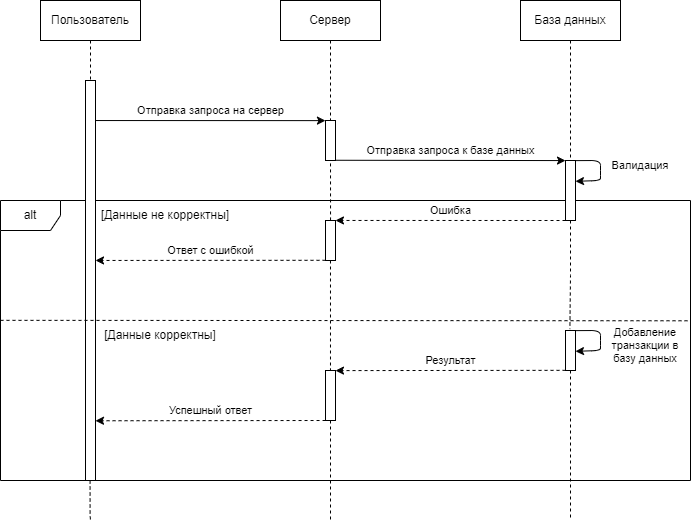

The diagram above was exported from draw.io. Its source (the exported page's mxGraphModel, read from the mxfile embedded in the PNG):
<mxGraphModel dx="1038" dy="649" grid="1" gridSize="10" guides="1" tooltips="1" connect="1" arrows="1" fold="1" page="1" pageScale="1" pageWidth="1169" pageHeight="827" math="0" shadow="0">
  <root>
    <mxCell id="0" />
    <mxCell id="1" parent="0" />
    <mxCell id="ix975TBsamDA32PZl427-17" value="alt" style="shape=umlFrame;whiteSpace=wrap;html=1;" parent="1" vertex="1">
      <mxGeometry x="280" y="240" width="690" height="280" as="geometry" />
    </mxCell>
    <mxCell id="ix975TBsamDA32PZl427-3" value="Пользователь" style="shape=umlLifeline;perimeter=lifelinePerimeter;whiteSpace=wrap;html=1;container=1;collapsible=0;recursiveResize=0;outlineConnect=0;" parent="1" vertex="1">
      <mxGeometry x="320" y="40" width="100" height="80" as="geometry" />
    </mxCell>
    <mxCell id="ix975TBsamDA32PZl427-6" value="" style="html=1;points=[];perimeter=orthogonalPerimeter;" parent="1" vertex="1">
      <mxGeometry x="365" y="120" width="10" height="400" as="geometry" />
    </mxCell>
    <mxCell id="ix975TBsamDA32PZl427-8" value="Сервер" style="shape=umlLifeline;perimeter=lifelinePerimeter;whiteSpace=wrap;html=1;container=1;collapsible=0;recursiveResize=0;outlineConnect=0;" parent="1" vertex="1">
      <mxGeometry x="560" y="40" width="100" height="120" as="geometry" />
    </mxCell>
    <mxCell id="ix975TBsamDA32PZl427-9" value="База данных" style="shape=umlLifeline;perimeter=lifelinePerimeter;whiteSpace=wrap;html=1;container=1;collapsible=0;recursiveResize=0;outlineConnect=0;" parent="1" vertex="1">
      <mxGeometry x="800" y="40" width="100" height="160" as="geometry" />
    </mxCell>
    <mxCell id="ix975TBsamDA32PZl427-10" value="" style="html=1;points=[];perimeter=orthogonalPerimeter;" parent="1" vertex="1">
      <mxGeometry x="605" y="160" width="10" height="40" as="geometry" />
    </mxCell>
    <mxCell id="ix975TBsamDA32PZl427-42" style="edgeStyle=orthogonalEdgeStyle;rounded=0;orthogonalLoop=1;jettySize=auto;html=1;entryX=0.44;entryY=-0.035;entryDx=0;entryDy=0;entryPerimeter=0;dashed=1;fontSize=11;endArrow=none;endFill=0;" parent="1" source="ix975TBsamDA32PZl427-12" target="ix975TBsamDA32PZl427-38" edge="1">
      <mxGeometry relative="1" as="geometry" />
    </mxCell>
    <mxCell id="ix975TBsamDA32PZl427-12" value="" style="html=1;points=[];perimeter=orthogonalPerimeter;" parent="1" vertex="1">
      <mxGeometry x="845" y="200" width="10" height="60" as="geometry" />
    </mxCell>
    <mxCell id="ix975TBsamDA32PZl427-13" value="Отправка запроса к базе данных" style="endArrow=classic;html=1;rounded=0;exitX=0.985;exitY=0.497;exitDx=0;exitDy=0;exitPerimeter=0;entryX=0;entryY=0.501;entryDx=0;entryDy=0;entryPerimeter=0;" parent="1" edge="1">
      <mxGeometry x="0.0005" y="10" width="50" height="50" relative="1" as="geometry">
        <mxPoint x="614.85" y="199.76" as="sourcePoint" />
        <mxPoint x="845" y="200.07999999999998" as="targetPoint" />
        <mxPoint as="offset" />
      </mxGeometry>
    </mxCell>
    <mxCell id="ix975TBsamDA32PZl427-16" value="Отправка запроса на сервер" style="endArrow=classic;html=1;rounded=0;exitX=0.994;exitY=1.001;exitDx=0;exitDy=0;exitPerimeter=0;entryX=-0.005;entryY=0.003;entryDx=0;entryDy=0;entryPerimeter=0;" parent="1" target="ix975TBsamDA32PZl427-10" edge="1">
      <mxGeometry y="10" width="50" height="50" relative="1" as="geometry">
        <mxPoint x="374.94000000000005" y="160.03999999999996" as="sourcePoint" />
        <mxPoint x="530" y="170" as="targetPoint" />
        <mxPoint as="offset" />
      </mxGeometry>
    </mxCell>
    <mxCell id="ix975TBsamDA32PZl427-23" value="" style="endArrow=none;html=1;rounded=0;dashed=1;entryX=1;entryY=0.501;entryDx=0;entryDy=0;entryPerimeter=0;exitX=0;exitY=0.428;exitDx=0;exitDy=0;exitPerimeter=0;" parent="1" source="ix975TBsamDA32PZl427-17" edge="1">
      <mxGeometry width="50" height="50" relative="1" as="geometry">
        <mxPoint x="310" y="360" as="sourcePoint" />
        <mxPoint x="970" y="360.28" as="targetPoint" />
      </mxGeometry>
    </mxCell>
    <mxCell id="ix975TBsamDA32PZl427-25" value="[Данные не корректны]" style="text;html=1;strokeColor=none;fillColor=none;align=center;verticalAlign=middle;whiteSpace=wrap;rounded=0;" parent="1" vertex="1">
      <mxGeometry x="375" y="240" width="140" height="30" as="geometry" />
    </mxCell>
    <mxCell id="ix975TBsamDA32PZl427-26" value="[Данные корректны]" style="text;html=1;strokeColor=none;fillColor=none;align=center;verticalAlign=middle;whiteSpace=wrap;rounded=0;" parent="1" vertex="1">
      <mxGeometry x="375" y="360" width="130" height="30" as="geometry" />
    </mxCell>
    <mxCell id="ix975TBsamDA32PZl427-46" style="edgeStyle=orthogonalEdgeStyle;rounded=0;orthogonalLoop=1;jettySize=auto;html=1;entryX=0.498;entryY=-0.005;entryDx=0;entryDy=0;entryPerimeter=0;dashed=1;fontSize=11;endArrow=none;endFill=0;" parent="1" source="ix975TBsamDA32PZl427-27" target="ix975TBsamDA32PZl427-43" edge="1">
      <mxGeometry relative="1" as="geometry" />
    </mxCell>
    <mxCell id="ix975TBsamDA32PZl427-27" value="" style="html=1;points=[];perimeter=orthogonalPerimeter;" parent="1" vertex="1">
      <mxGeometry x="605" y="260" width="10" height="40" as="geometry" />
    </mxCell>
    <mxCell id="ix975TBsamDA32PZl427-28" value="Ошибка" style="endArrow=classic;html=1;rounded=0;dashed=1;entryX=0.996;entryY=-0.001;entryDx=0;entryDy=0;entryPerimeter=0;exitX=0;exitY=1;exitDx=0;exitDy=0;exitPerimeter=0;" parent="1" source="ix975TBsamDA32PZl427-12" target="ix975TBsamDA32PZl427-27" edge="1">
      <mxGeometry x="-0.0002" y="-10" width="50" height="50" relative="1" as="geometry">
        <mxPoint x="845" y="260" as="sourcePoint" />
        <mxPoint x="730" y="280" as="targetPoint" />
        <mxPoint as="offset" />
      </mxGeometry>
    </mxCell>
    <mxCell id="ix975TBsamDA32PZl427-29" value="" style="endArrow=none;html=1;rounded=0;dashed=1;entryX=0.501;entryY=0.997;entryDx=0;entryDy=0;entryPerimeter=0;exitX=0.504;exitY=-0.002;exitDx=0;exitDy=0;exitPerimeter=0;" parent="1" source="ix975TBsamDA32PZl427-27" target="ix975TBsamDA32PZl427-10" edge="1">
      <mxGeometry width="50" height="50" relative="1" as="geometry">
        <mxPoint x="610" y="230" as="sourcePoint" />
        <mxPoint x="550" y="180" as="targetPoint" />
      </mxGeometry>
    </mxCell>
    <mxCell id="ix975TBsamDA32PZl427-32" value="Ответ с ошибкой" style="endArrow=classic;html=1;rounded=0;dashed=1;entryX=1.001;entryY=-0.001;entryDx=0;entryDy=0;entryPerimeter=0;exitX=0.002;exitY=0.995;exitDx=0;exitDy=0;exitPerimeter=0;" parent="1" source="ix975TBsamDA32PZl427-27" edge="1">
      <mxGeometry x="0.0001" y="-10" width="50" height="50" relative="1" as="geometry">
        <mxPoint x="500" y="350" as="sourcePoint" />
        <mxPoint x="375.01" y="299.96000000000004" as="targetPoint" />
        <mxPoint as="offset" />
      </mxGeometry>
    </mxCell>
    <mxCell id="ix975TBsamDA32PZl427-35" value="" style="endArrow=classic;html=1;rounded=1;entryX=1;entryY=0.347;entryDx=0;entryDy=0;entryPerimeter=0;exitX=1;exitY=0.002;exitDx=0;exitDy=0;exitPerimeter=0;" parent="1" source="ix975TBsamDA32PZl427-12" target="ix975TBsamDA32PZl427-12" edge="1">
      <mxGeometry width="50" height="50" relative="1" as="geometry">
        <mxPoint x="880" y="230" as="sourcePoint" />
        <mxPoint x="930" y="180" as="targetPoint" />
        <Array as="points">
          <mxPoint x="880" y="200" />
          <mxPoint x="880" y="210" />
          <mxPoint x="880" y="220" />
        </Array>
      </mxGeometry>
    </mxCell>
    <mxCell id="ix975TBsamDA32PZl427-37" value="Валидация" style="text;html=1;strokeColor=none;fillColor=none;align=center;verticalAlign=middle;whiteSpace=wrap;rounded=0;fontSize=11;" parent="1" vertex="1">
      <mxGeometry x="890" y="190" width="60" height="30" as="geometry" />
    </mxCell>
    <mxCell id="ix975TBsamDA32PZl427-56" style="edgeStyle=orthogonalEdgeStyle;rounded=0;orthogonalLoop=1;jettySize=auto;html=1;dashed=1;fontSize=11;endArrow=none;endFill=0;" parent="1" source="ix975TBsamDA32PZl427-38" edge="1">
      <mxGeometry relative="1" as="geometry">
        <mxPoint x="850" y="560" as="targetPoint" />
      </mxGeometry>
    </mxCell>
    <mxCell id="ix975TBsamDA32PZl427-38" value="" style="html=1;points=[];perimeter=orthogonalPerimeter;" parent="1" vertex="1">
      <mxGeometry x="845" y="370" width="10" height="40" as="geometry" />
    </mxCell>
    <mxCell id="ix975TBsamDA32PZl427-39" value="" style="endArrow=classic;html=1;rounded=1;entryX=1;entryY=0.347;entryDx=0;entryDy=0;entryPerimeter=0;exitX=1;exitY=0.002;exitDx=0;exitDy=0;exitPerimeter=0;" parent="1" edge="1">
      <mxGeometry width="50" height="50" relative="1" as="geometry">
        <mxPoint x="854.9999999999998" y="370.12000000000006" as="sourcePoint" />
        <mxPoint x="854.9999999999998" y="390.82" as="targetPoint" />
        <Array as="points">
          <mxPoint x="880" y="370" />
          <mxPoint x="880" y="380" />
          <mxPoint x="880" y="390" />
        </Array>
      </mxGeometry>
    </mxCell>
    <mxCell id="ix975TBsamDA32PZl427-40" value="&lt;div style=&quot;font-size: 11px;&quot;&gt;Добавление транзакции в&lt;/div&gt;&lt;div style=&quot;font-size: 11px;&quot;&gt;базу данных&lt;br style=&quot;font-size: 11px;&quot;&gt;&lt;/div&gt;" style="text;html=1;strokeColor=none;fillColor=none;align=center;verticalAlign=middle;whiteSpace=wrap;rounded=0;fontSize=11;" parent="1" vertex="1">
      <mxGeometry x="880" y="370" width="90" height="30" as="geometry" />
    </mxCell>
    <mxCell id="ix975TBsamDA32PZl427-55" style="edgeStyle=orthogonalEdgeStyle;rounded=0;orthogonalLoop=1;jettySize=auto;html=1;dashed=1;fontSize=11;endArrow=none;endFill=0;" parent="1" source="ix975TBsamDA32PZl427-43" edge="1">
      <mxGeometry relative="1" as="geometry">
        <mxPoint x="610" y="560" as="targetPoint" />
      </mxGeometry>
    </mxCell>
    <mxCell id="ix975TBsamDA32PZl427-43" value="" style="html=1;points=[];perimeter=orthogonalPerimeter;" parent="1" vertex="1">
      <mxGeometry x="605" y="410" width="10" height="50" as="geometry" />
    </mxCell>
    <mxCell id="ix975TBsamDA32PZl427-44" value="Результат" style="endArrow=classic;html=1;rounded=0;dashed=1;fontSize=11;entryX=0.998;entryY=0.002;entryDx=0;entryDy=0;entryPerimeter=0;exitX=0.003;exitY=0.996;exitDx=0;exitDy=0;exitPerimeter=0;" parent="1" source="ix975TBsamDA32PZl427-38" target="ix975TBsamDA32PZl427-43" edge="1">
      <mxGeometry y="-10" width="50" height="50" relative="1" as="geometry">
        <mxPoint x="710" y="450" as="sourcePoint" />
        <mxPoint x="760" y="400" as="targetPoint" />
        <mxPoint as="offset" />
      </mxGeometry>
    </mxCell>
    <mxCell id="ix975TBsamDA32PZl427-50" value="Успешный ответ" style="endArrow=classic;html=1;rounded=0;dashed=1;fontSize=11;entryX=0.998;entryY=0.002;entryDx=0;entryDy=0;entryPerimeter=0;exitX=0.003;exitY=0.996;exitDx=0;exitDy=0;exitPerimeter=0;" parent="1" edge="1">
      <mxGeometry y="-10" width="50" height="50" relative="1" as="geometry">
        <mxPoint x="605.05" y="460" as="sourcePoint" />
        <mxPoint x="374.9999999999998" y="460.26" as="targetPoint" />
        <mxPoint as="offset" />
      </mxGeometry>
    </mxCell>
    <mxCell id="mSkzjyU4LXhSAGgAWVJY-1" style="edgeStyle=orthogonalEdgeStyle;rounded=0;orthogonalLoop=1;jettySize=auto;html=1;dashed=1;fontSize=11;endArrow=none;endFill=0;" parent="1" edge="1">
      <mxGeometry relative="1" as="geometry">
        <mxPoint x="370" y="560" as="targetPoint" />
        <mxPoint x="369.58000000000004" y="520.0000000000001" as="sourcePoint" />
        <Array as="points">
          <mxPoint x="370" y="555" />
        </Array>
      </mxGeometry>
    </mxCell>
  </root>
</mxGraphModel>